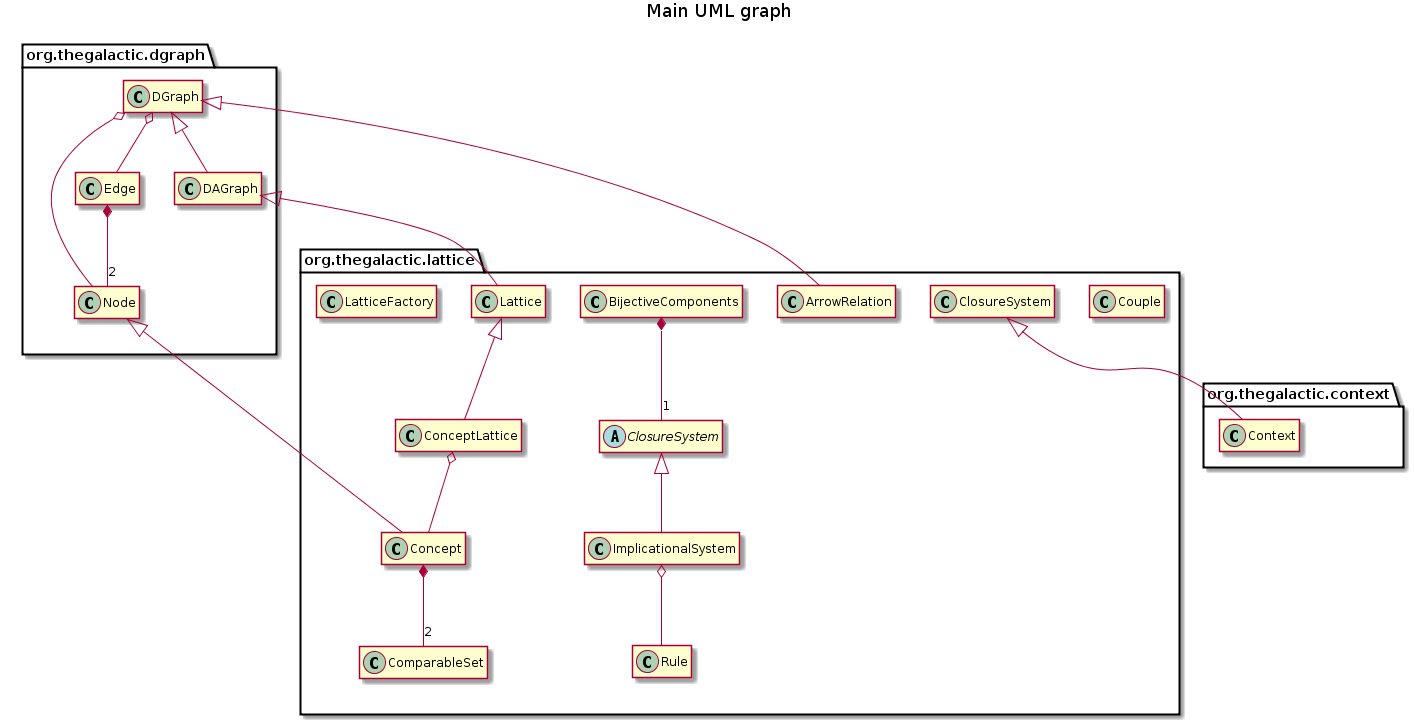

The diagram above was rendered by PlantUML. Its source (embedded in the PNG):
@startuml UML.png
title Main UML graph

package org.thegalactic.dgraph {
    class DGraph {
        -TreeSet<Node> nodes
        -TreeMap<Node, TreeSet<Edge>> successors
        -TreeMap<Node, TreeSet<Edge>> predecessors
        .. Constructors ..
        +DGraph()
        +DGraph(final Set<Node> set)
        +DGraph(final DGraph graph)
        .. Generators ..
        +{static}DGraph random(int size, double threshold)
        +{static}DGraph random(int size)
        .. Accessors ..
        +int sizeNodes()
        +int sizeEdges()
        +SortedSet<Node> getNodes()
        +SortedSet<Edge> getEdges()
        +SortedSet<Edge> getSuccessorEdges(final Node node)
        +SortedSet<Edge> getPredecessorEdges(final Node node)
        +SortedSet<Node> getSuccessorNodes(final Node node)
        +SortedSet<Node> getPredecessorNodes(final Node node)
        +Edge getEdge(final Node source, final Node target)
        +Node getNode(final Object search)
        +Node getNodeByContent(final Object content)
        +Node getNodeByIdentifier(int identifier)
        +SortedSet<Node> getSinks()
        +SortedSet<Node> getWells()
        #TreeMap<Node, TreeSet<Edge>> getSuccessors()
        #TreeMap<Node, TreeSet<Edge>> getPredecessors()
        .. Mutators ..
        #DGraph setNodes(final TreeSet<Node> nodes)
        #DGraph setSuccessors(final TreeMap<Node, TreeSet<Edge>> successors)
        #DGraph setPredecessors(final TreeMap<Node, TreeSet<Edge>> predecessors)
        .. Predicates ..
        +boolean containsNode(final Node node)
        +boolean containsEdge(final Node source, final Node target)
        +boolean containsEdge(final Edge edge)
        +boolean isAcyclic()
        .. Transformers ..
        +String toString()
        .. Persistence ..
        +void save(final String filename)
        .. Operations ..
        +boolean addNode(final Node node)
        +boolean addEdge(final Node source, final Node target, final Object content)
        +boolean addEdge(final Node source, final Node target)
        +boolean addEdge(final Edge edge)
        +boolean removeNode(final Node node)
        +boolean removeNodes(final Set<Node> nodes)
        +boolean removeEdge(final Node source, final Node target)
        +boolean removeEdge(final Edge edge)
        +ArrayList<Node> topologicalSort()
        +DGraph getSubgraphByNodes(final Set<Node> nodes)
        +DGraph getSubgraphByEdges(final Set<Edge> edges)
        +void complementary()
        +int reflexiveReduction()
        +int reflexiveClosure()
        +int transitiveClosure()
        -ArrayList<Node>[] depthFirstSearch(Node source, TreeSet<Node> visited, ArrayList<Node> sort)
        -ArrayList<Node>[] depthFirstSearch()
        +void transpose()
        +DAGraph getStronglyConnectedComponent()
    }

    DGraph o-- Node
    DGraph o-- Edge
}
package org.thegalactic.dgraph {
    class Edge {
        -Node source
        -Node target
        -Object content
        .. Constructors ..
        +Edge(final Node source, final Node target, final Object content)
        +Edge(final Node source, final Node target)
        .. Accessors ..
        +Node getSource()
        +Node getTarget()
        +Object getContent()
        .. Mutators ..
        +Edge setContent(final Object content)
        .. Predicates ..
        +boolean hasContent()
        .. Transformers ..
        +String toString()
        .. Comparators ..
        +boolean equals(final Object object);
        +int hashCode()
        +int compareTo(final Object object)
    }

    Edge *-- "2" Node
}
package org.thegalactic.dgraph {
    class DAGraph {
        .. Constructors ..
        +DAGraph()
        +DAGraph(final Set<Node> set)
        +DAGraph(final DGraph graph)
        .. Generators ..
        +{static}DAGraph divisors(int number)
        +{static}DAGraph random(int size, double threshold)
        +{static}DAGraph random(int size)
        .. Operations ..
        +TreeSet<Node> min()
        +TreeSet<Node> max()
        +TreeSet<Node> majorants(final Node node)
        +TreeSet<Node> minorants(final Node node)
        +DAGraph filter(final Node node)
        +DAGraph ideal(final Node node)
        +DAGraph getSubgraphByNodes(final Set<Node> nodes)
        +int transitiveReduction()
        +int transitiveClosure()
    }

    DGraph <|-- DAGraph
}
package org.thegalactic.dgraph {
    class Node {
        -int identifier
        -Object content
        -{static} int count = 0
        .. Constructors ..
        +Node(final Object content)
        +Node()
        .. Creators ..
        +Node clone()
        .. Accessors ..
        +int getIdentifier()
        +Object getContent()
        .. Mutators ..
        +Node setContent(final Object content)
        .. Transformers ..
        +String toString()
        .. Comparators ..
        +boolean equals(final Object object)
        +int hashCode()
        +int compareTo(final Object object)
    }
}

package org.thegalactic.lattice {
    class Couple {
        -Object left
        -Object right
        .. Constructors ..
        +Couple(Object l, Object r)
        .. Accessors ..
        +Object getLeft()
        +Object getRight()
        .. Mutators ..
        +Couple setLeft(Object left)
        +Couple setRight(Object right)
        .. Transformers ..
        +String toString()
        .. Predicates ..
        +boolean equals(Couple c)
        +int hashCode()
    }
}
package org.thegalactic.lattice {
    class ComparableSet {
        .. Constructors ..
        +ComparableSet()
        +ComparableSet(TreeSet<Comparable> set)
        .. Transformers ..
        +String toString()
        .. Generators ..
        +ComparableSet clone()
        .. Comparators ..
        +boolean equals(Object object)
        +int hashCode()
        +int compareTo(Object object)
    }
}
package org.thegalactic.context {
    class Context {
        -TreeSet<Comparable> observations
        -TreeSet<Comparable> attributes
        -TreeMap<Comparable, TreeSet<Comparable>> intent
        -TreeMap<Comparable, TreeSet<Comparable>> extent
        -TreeMap<Comparable, BitSet> bitsetIntent
        -TreeMap<Comparable, BitSet> bitsetExtent
        -ArrayList<Comparable> arrayObservations
        -ArrayList<Comparable> arrayAttributes
        .. Constructors ..
        +Context()
        +Context(Context context)
        +Context(String filename)
        +Context(String filename, int thresholdBinary)
        +Context(String link, TreeSet<String> filesname, int thresholdBinary)
        +Context(TreeSet<String> linkFilesName, int thresholdBinary)
        .. Generators ..
        {static}+Context random(int nbObs, int nbGrp, int nbAttrPerGrp)
        +Context getSubContext(TreeSet<Comparable> obs, TreeSet<Comparable> attr)
        +Context getArrowClosedSubContext()
        +ArrayList<Context> getDivisionContext()
        +TreeSet<Node> getDivisionConvex(Context ctx)
        .. Accessors ..
        +TreeSet<Comparable> getAttributes()
        +TreeSet<Comparable> getObservations()
        +TreeSet<Comparable> getIntent(Comparable obs)
        +TreeSet<Comparable> getIntent(TreeSet<Comparable> set)
        +TreeSet<Comparable> getExtent(Comparable att)
        +TreeSet<Comparable> getExtent(TreeSet<Comparable> set)
        +int getExtentNb(TreeSet<Comparable> set)
        +TreeMap<Comparable, TreeSet<Comparable>> attributesReduction()
        +TreeMap<Comparable, TreeSet<Comparable>> observationsReduction()
        +Context getReverseContext()
        +Context arrowClosureObject(TreeSet<Comparable> obs)
        +Context arrowClosureAttribute(TreeSet<Comparable> attr)
        +TreeSet<Comparable> getSet()
        +TreeSet<Comparable> getExtentUnion(TreeSet<Comparable> set)
        .. Predicates ..
        +boolean containsAttribute(Comparable att)
        +boolean containsAllAttributes(TreeSet<Comparable> set)
        +boolean containsObservation(Comparable obs)
        +boolean containsAllObservations(TreeSet<Comparable> set)
        +boolean containAsIntent(Comparable obs, Comparable att)
        +boolean containAsExtent(Comparable att, Comparable obs)
        .. Operations ..
        +boolean addToAttributes(Comparable att)
        +boolean addAllToAttributes(TreeSet<Comparable> set)
        +boolean removeFromAttributes(Comparable att)
        +boolean addToObservations(Comparable obs)
        +boolean addAllToObservations(TreeSet<Comparable> set)
        +boolean removeFromObservations(Comparable obs)
        +void setBitSets()
        -void setMaps()
        -void setBitSetsIntentExtent()
        +boolean addExtentIntent(Comparable obs, Comparable att)
        +boolean removeExtentIntent(Comparable obs, Comparable att)
        +TreeMap<Comparable, TreeSet<Comparable>> reduction()
        +void reverse()
        +TreeSet<Comparable> closure(TreeSet<Comparable> set)
        +ComparableSet inverseClosure(ComparableSet set)
        +ConceptLattice conceptLattice(boolean  diagram)
        -ArrayList<Couple> reccursiveGenProd(Couple c, LinkedList<ConceptLattice> clParts)
        +Lattice subDirectDecomposition()
        +ConceptLattice lattice()
        .. Transformers ..
        String toString()
        void save(String filename)
        void parse(String filename)
    }

    org.thegalactic.lattice.ClosureSystem <|-- Context
}
package org.thegalactic.lattice {
    class Concept {
        -ComparableSet setA
        -ComparableSet setB
        .. Constructors ..
        +Concept(TreeSet<Comparable> setA, TreeSet<Comparable> setB)
        +Concept(boolean setA, boolean setB)
        +Concept(TreeSet<Comparable> setA, boolean setB)
        +Concept(boolean setA, TreeSet<Comparable> setB)
        +Concept(Concept c)
        .. Generators ..
        +Concept clone()
        .. Predicates ..
        +boolean hasSetB()
        +boolean hasSetA()
        +boolean containsInA(Comparable x)
        +boolean containsInB(Comparable x)
        +boolean containsAllInA(TreeSet x)
        +boolean containsAllInB(TreeSet x)
        .. Accessors ..
        +TreeSet<Comparable> getSetA()
        +TreeSet<Comparable> getSetB()
        .. Operations ..
        +void putSetB(ComparableSet x)
        +void putSetA(ComparableSet x)
        +boolean addToA(Comparable x)
        +boolean addToB(Comparable x)
        +boolean addAllToA(TreeSet x)
        +boolean addAllToB(TreeSet x)
        +boolean removeFromA(Comparable x)
        +boolean removeFromB(Comparable x)
        +boolean removeAllFromA(TreeSet x)
        +boolean removeAllFromB(TreeSet x)
        .. Transformers ..
        +String toString()
        +String toDot()
        .. Comparators ..
        +int hashCode()
        +boolean equals(Object o)
        .. Successors computation ..
        +ArrayList<TreeSet<Comparable>> immediateSuccessorsLOA(Context init)
        -int count(Context init, TreeSet<Comparable> attributes)
        +ArrayList<TreeSet<Comparable>> immediateSuccessors(ClosureSystem init)
    }

    Node <|-- Concept

    Concept *-- "2" ComparableSet
}
package org.thegalactic.lattice {
    class ConceptLattice {
        .. Constructors ..
        +ConceptLattice()
        +ConceptLattice(TreeSet<Concept> set)
        +ConceptLattice(Lattice lattice)
        .. Modifiers ..
        +boolean addNode(Node node)
        +boolean addEdge(Node source, Node target)
        +boolean removeAllSetA()
        +boolean removeAllSetB()
        +Concept getConcept(ComparableSet setA, ComparableSet setB)
        +boolean initialiseSetAForJoin()
        +boolean initialiseSetBForMeet()
        +boolean makeInclusionReduction()
        +boolean makeIrreduciblesReduction()
        +boolean makeEdgeValuation()
        .. Predicates ..
        +boolean containsConcepts()
        +boolean isConceptLattice()
        +boolean containsAllSetA()
        +boolean containsAllSetB()
        .. Generators ..
        +ConceptLattice clone()
        .. Lattices generators ..
        +Lattice getJoinReduction()
        +Lattice getMeetReduction()
        +Lattice getIrreduciblesReduction()
        +{static} ConceptLattice idealsLattice(DAGraph dag)
        +{static} ConceptLattice completeLattice(ClosureSystem init)
        +{static} ConceptLattice diagramLattice(ClosureSystem init)
        +ConceptLattice iceberg(float threshold)
        +void recursiveDiagramLattice(Concept n, ClosureSystem init)
        +Vector<TreeSet<Comparable>> immediateSuccessors(Node node, ClosureSystem init)
    }

    Lattice <|-- ConceptLattice
    ConceptLattice o-- Concept
}
package org.thegalactic.lattice {
    class ArrowRelation {
        .. Constructors ..
        +ArrowRelation(Lattice lattice)
        .. Transformers ..
        +void writeLaTex(String filename)
        .. Operations ..
        +Context getDoubleArrowTable()
        +Context getDoubleUpArrowTable()
        +Context getDoubleDownArrowTable()
        +Context getDoubleCircArrowTable()
    }

    DGraph <|-- ArrowRelation
}
package org.thegalactic.lattice {
    class ClosureSystem {
        +{abstract} TreeSet<Comparable> getSet()
        +{abstract} TreeSet<Comparable> closure(TreeSet<Comparable> set)
        +{abstract} void save(String file)
        
        +ConceptLattice closedSetLattice(boolean  diagram)
        +ConceptLattice lattice()
        +Vector<Concept> allClosures()
        +Concept nextClosure(Concept cl)
        +DGraph precedenceGraph()
        +TreeMap<Object, TreeSet> getReducibleElements()
    }

    abstract class ClosureSystem
}
package org.thegalactic.lattice {
    class Lattice {
        -DGraph dependencyGraph
        .. Constructors ..
        +Lattice()
        +Lattice(TreeSet<Node> set)
        +Lattice(DAGraph graph)
        .. Predicates ..
        +boolean isLattice()
        +boolean isCN()
        +boolean isAtomistic()
        +boolean isCoAtomistic()
        .. Operations ..
        +Node top()
        +Node bottom()
        +Node meet(Node x, Node y)
        +Node join(Node x, Node y)

        +TreeSet<Node> joinIrreducibles()
        +TreeSet<Node> meetIrreducibles()
        +TreeSet<Comparable> joinIrreducibles(Node node)
        +TreeSet<Comparable> meetIrreducibles(Node node)
        +DAGraph joinIrreduciblesSubgraph()
        +DAGraph meetIrreduciblesSubgraph()
        +DAGraph irreduciblesSubgraph()
        +ConceptLattice joinClosure()
        +ConceptLattice meetClosure()
        +ConceptLattice irreducibleClosure()
        +ComparableSet joinClosure(ComparableSet s)
        +ComparableSet meetClosure(ComparableSet s)
        +ComparableSet fullClosure(ComparableSet s)
        +TreeSet<ComparableSet> hybridGenerators()
        +Context getTable()
        +ImplicationalSystem getImplicationalSystem()

        +DGraph getDependencyGraph()
        #Lattice setDependencyGraph(DGraph graph)
        #hasDependencyGraph()
        +ImplicationalSystem getCanonicalDirectBasis()
        +TreeSet getMinimalGenerators()
        +ArrowRelation getArrowRelation()
    }

    DAGraph <|-- Lattice
}

package org.thegalactic.lattice {
    class Rule {
        -ComparableSet premise
        -ComparableSet conclusion
        .. Constructors ..
        +Rule()
        +Rule(TreeSet<Comparable> premise, TreeSet<Comparable> conclusion)
        .. Accessors ..
        +TreeSet<Comparable> getPremise()
        +TreeSet<Comparable> getConclusion()
        .. Operations ..
        +boolean addToPremise(Comparable a)
        +boolean removeFromPremise(Comparable a)
        +boolean addToConclusion(Comparable a)
        +boolean removeFromConclusion(Object a)
        +boolean addAllToPremise(Collection<Comparable> a)
        +boolean removeAllFromPremise(Collection<Comparable> a)
        +boolean addAllToConclusion(Collection<Comparable> a)
        +boolean removeAllFromConclusion(Collection<Comparable> a)
        .. Transformers ..
        +String toString()
        .. Comparators ..
        +int hashCode()
        +boolean equals(Object o)
        +int compareTo(Object o)
    }
}
package org.thegalactic.lattice {
    class BijectiveComponents {
        -ClosureSystem init
        -ConceptLattice lattice
        -Lattice reducedLattice
        -DGraph dependencyGraph
        -TreeSet<ComparableSet> minimalGenerators
        -ImplicationalSystem canonicalDirectBasis
        -ImplicationalSystem canonicalBasis
        -Context table
        .. Constructors ..
        +BijectiveComponents(ClosureSystem init)
        .. Computation ..
        +long compute()
        .. Initialisation ..
        +BijectiveComponents initialise()
        .. Persistence ..
        +void save(String directory, String name)
        .. Accessors ..
        +ClosureSystem getInit()
        +ConceptLattice getLattice()
        +Lattice getReducedLattice()
        +DGraph getDependencyGraph()
        +TreeSet<ComparableSet> getMinimalGenerators()
        +ImplicationalSystem getCanonicalDirectBasis()
        +ImplicationalSystem getCanonicalBasis()
        +Context getTable()
        .. Mutators ..
        #BijectiveComponents setInit(ClosureSystem init)
        #BijectiveComponents setLattice(ConceptLattice lattice)
        #BijectiveComponents setReducedLattice(Lattice reducedLattice)
        #BijectiveComponents setDependencyGraph(DGraph dependencyGraph)
        #BijectiveComponents setMinimalGenerators(TreeSet<ComparableSet> minimalGenerators)
        #BijectiveComponents setCanonicalDirectBasis(ImplicationalSystem canonicalDirectBasis)
        #BijectiveComponents setCanonicalBasis(ImplicationalSystem canonicalBasis)
        #BijectiveComponents setTable(Context table)
    }

    BijectiveComponents *-- "1" ClosureSystem
}
package org.thegalactic.lattice {
    class ImplicationalSystem {
        -TreeSet<Rule> sigma
        -TreeSet<Comparable> set
        .. Constructors ..
        +ImplicationalSystem()
        +ImplicationalSystem(Collection<Rule> sigma)
        +ImplicationalSystem(ImplicationalSystem s)
        +ImplicationalSystem(String filename)
        .. Generators ..
        {static}+ImplicationalSystem random(int nbS, int nbR)
        .. Accessors ..
        +TreeSet<Rule> getRules()
        +TreeSet<Comparable> getSet()
        +int sizeElements()
        +int sizeRules()
        .. Modifications ..
        +boolean addElement(Comparable e)
        +boolean addAllElements(TreeSet<Comparable> x)
        +boolean deleteElement(Comparable e)
        +boolean addRule(Rule r)
        +boolean removeRule(Rule r)
        +boolean replaceRule(Rule r1, Rule r2)
        .. Predicates ..
        +boolean checkRuleElements(Rule r)
        +boolean containsRule(Rule r)
        +boolean isProper()
        +boolean isUnary()
        +boolean isCompact()
        +boolean isRightMaximal()
        +boolean isLeftMinimal()
        +boolean isDirect()
        +boolean isMinimum()
        +boolean isCanonicalDirectBasis()
        +boolean isCanonicalBasis()
        +boolean isIncludedIn(ImplicationalSystem is)
        +boolean isReduced()
        .. Transformers ..
        +String toString()
        +void save(String filename)
        +void parse(String filename)
        .. Operations ..
        +int makeProper()
        +int makeUnary()
        +int makeCompact()
        +int makeRightMaximal()
        +int makeLeftMinimal()
        +int makeDirect()
        +int makeMinimum()
        +int makeCanonicalDirectBasis()
        +int makeCanonicalBasis()
        +DGraph representativeGraph()
        +DGraph dependencyGraph()
        +TreeMap<Comparable, TreeSet<Comparable>> reduction()
        +TreeSet<Comparable> closure(TreeSet<Comparable> x)
    }


    ClosureSystem <|-- ImplicationalSystem
    ImplicationalSystem o-- Rule
}

package org.thegalactic.lattice {
    class LatticeFactory {
        .. Constructor ..
        +LatticeFactory()
        .. Generators ..
        {static}+Lattice random(int nb)
        {static}+Lattice booleanAlgebra(int nb)
        {static}+Lattice permutationLattice(int n)
        {static}+Lattice product(Lattice l, Lattice r)
        {static}+Lattice doublingConvex(Lattice l, DAGraph c)
        .. Operations ..
        {static}-recursiveBooleanAlgebra(Node node, Lattice l, int n)
        {static}-recursivePermutationLattice(Node node, Lattice l, int n)
    }
}


hide members
@enduml